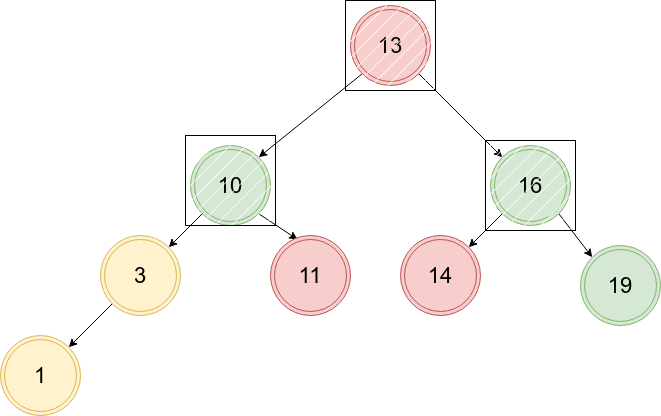

The diagram above was exported from draw.io. Its source (the exported page's mxGraphModel, read from the mxfile embedded in the PNG):
<mxGraphModel dx="2062" dy="1123" grid="1" gridSize="10" guides="1" tooltips="1" connect="1" arrows="1" fold="1" page="1" pageScale="1" pageWidth="827" pageHeight="1169" math="0" shadow="0">
  <root>
    <mxCell id="0" />
    <mxCell id="1" parent="0" />
    <mxCell id="VOMSdcWIXcTdtDrZ65gf-1" style="rounded=0;orthogonalLoop=1;jettySize=auto;html=1;exitX=0;exitY=1;exitDx=0;exitDy=0;entryX=1;entryY=0;entryDx=0;entryDy=0;" edge="1" parent="1" source="VOMSdcWIXcTdtDrZ65gf-2" target="VOMSdcWIXcTdtDrZ65gf-9">
      <mxGeometry relative="1" as="geometry" />
    </mxCell>
    <mxCell id="VOMSdcWIXcTdtDrZ65gf-2" value="&lt;span style=&quot;font-size: 22px;&quot;&gt;3&lt;/span&gt;" style="ellipse;shape=doubleEllipse;whiteSpace=wrap;html=1;aspect=fixed;fillColor=#fff2cc;strokeColor=#d6b656;" vertex="1" parent="1">
      <mxGeometry x="140" y="300" width="80" height="80" as="geometry" />
    </mxCell>
    <mxCell id="VOMSdcWIXcTdtDrZ65gf-3" style="rounded=0;orthogonalLoop=1;jettySize=auto;html=1;exitX=1;exitY=1;exitDx=0;exitDy=0;entryX=0;entryY=0;entryDx=0;entryDy=0;" edge="1" parent="1" source="VOMSdcWIXcTdtDrZ65gf-5" target="VOMSdcWIXcTdtDrZ65gf-13">
      <mxGeometry relative="1" as="geometry" />
    </mxCell>
    <mxCell id="VOMSdcWIXcTdtDrZ65gf-4" style="rounded=0;orthogonalLoop=1;jettySize=auto;html=1;exitX=0;exitY=1;exitDx=0;exitDy=0;entryX=1;entryY=0;entryDx=0;entryDy=0;" edge="1" parent="1" source="VOMSdcWIXcTdtDrZ65gf-5" target="VOMSdcWIXcTdtDrZ65gf-14">
      <mxGeometry relative="1" as="geometry" />
    </mxCell>
    <mxCell id="VOMSdcWIXcTdtDrZ65gf-5" value="&lt;font style=&quot;font-size: 22px;&quot;&gt;16&lt;/font&gt;" style="ellipse;shape=doubleEllipse;whiteSpace=wrap;html=1;aspect=fixed;fillColor=#d5e8d4;strokeColor=#82b366;" vertex="1" parent="1">
      <mxGeometry x="530" y="210" width="80" height="80" as="geometry" />
    </mxCell>
    <mxCell id="VOMSdcWIXcTdtDrZ65gf-6" style="rounded=0;orthogonalLoop=1;jettySize=auto;html=1;exitX=0;exitY=1;exitDx=0;exitDy=0;" edge="1" parent="1" source="VOMSdcWIXcTdtDrZ65gf-8" target="VOMSdcWIXcTdtDrZ65gf-2">
      <mxGeometry relative="1" as="geometry" />
    </mxCell>
    <mxCell id="VOMSdcWIXcTdtDrZ65gf-16" style="rounded=0;orthogonalLoop=1;jettySize=auto;html=1;exitX=1;exitY=1;exitDx=0;exitDy=0;entryX=0.338;entryY=0.05;entryDx=0;entryDy=0;entryPerimeter=0;" edge="1" parent="1" source="VOMSdcWIXcTdtDrZ65gf-8" target="VOMSdcWIXcTdtDrZ65gf-15">
      <mxGeometry relative="1" as="geometry" />
    </mxCell>
    <mxCell id="VOMSdcWIXcTdtDrZ65gf-8" value="&lt;font style=&quot;font-size: 22px;&quot;&gt;10&lt;/font&gt;" style="ellipse;shape=doubleEllipse;whiteSpace=wrap;html=1;aspect=fixed;fillColor=#d5e8d4;strokeColor=#82b366;" vertex="1" parent="1">
      <mxGeometry x="230" y="210" width="80" height="80" as="geometry" />
    </mxCell>
    <mxCell id="VOMSdcWIXcTdtDrZ65gf-9" value="&lt;span style=&quot;font-size: 22px;&quot;&gt;1&lt;/span&gt;" style="ellipse;shape=doubleEllipse;whiteSpace=wrap;html=1;aspect=fixed;fillColor=#fff2cc;strokeColor=#d6b656;" vertex="1" parent="1">
      <mxGeometry x="40" y="400" width="80" height="80" as="geometry" />
    </mxCell>
    <mxCell id="VOMSdcWIXcTdtDrZ65gf-10" style="rounded=0;orthogonalLoop=1;jettySize=auto;html=1;exitX=1;exitY=1;exitDx=0;exitDy=0;entryX=0;entryY=0;entryDx=0;entryDy=0;" edge="1" parent="1" source="VOMSdcWIXcTdtDrZ65gf-12" target="VOMSdcWIXcTdtDrZ65gf-5">
      <mxGeometry relative="1" as="geometry" />
    </mxCell>
    <mxCell id="VOMSdcWIXcTdtDrZ65gf-17" style="rounded=0;orthogonalLoop=1;jettySize=auto;html=1;exitX=0;exitY=1;exitDx=0;exitDy=0;entryX=1;entryY=0;entryDx=0;entryDy=0;" edge="1" parent="1" source="VOMSdcWIXcTdtDrZ65gf-12" target="VOMSdcWIXcTdtDrZ65gf-8">
      <mxGeometry relative="1" as="geometry" />
    </mxCell>
    <mxCell id="VOMSdcWIXcTdtDrZ65gf-12" value="&lt;font style=&quot;font-size: 22px;&quot;&gt;13&lt;/font&gt;" style="ellipse;shape=doubleEllipse;whiteSpace=wrap;html=1;aspect=fixed;fillColor=#f8cecc;strokeColor=#b85450;" vertex="1" parent="1">
      <mxGeometry x="390" y="70" width="80" height="80" as="geometry" />
    </mxCell>
    <mxCell id="VOMSdcWIXcTdtDrZ65gf-13" value="&lt;font style=&quot;font-size: 22px;&quot;&gt;19&lt;/font&gt;" style="ellipse;shape=doubleEllipse;whiteSpace=wrap;html=1;aspect=fixed;fillColor=#d5e8d4;strokeColor=#82b366;" vertex="1" parent="1">
      <mxGeometry x="620" y="310" width="80" height="80" as="geometry" />
    </mxCell>
    <mxCell id="VOMSdcWIXcTdtDrZ65gf-14" value="&lt;font style=&quot;font-size: 22px;&quot;&gt;14&lt;/font&gt;" style="ellipse;shape=doubleEllipse;whiteSpace=wrap;html=1;aspect=fixed;fillColor=#f8cecc;strokeColor=#b85450;" vertex="1" parent="1">
      <mxGeometry x="440" y="300" width="80" height="80" as="geometry" />
    </mxCell>
    <mxCell id="VOMSdcWIXcTdtDrZ65gf-15" value="&lt;font style=&quot;font-size: 22px;&quot;&gt;11&lt;/font&gt;" style="ellipse;shape=doubleEllipse;whiteSpace=wrap;html=1;aspect=fixed;fillColor=#f8cecc;strokeColor=#b85450;" vertex="1" parent="1">
      <mxGeometry x="310" y="300" width="80" height="80" as="geometry" />
    </mxCell>
    <mxCell id="VOMSdcWIXcTdtDrZ65gf-18" value="" style="rounded=0;whiteSpace=wrap;html=1;fillStyle=hatch;" vertex="1" parent="1">
      <mxGeometry x="385" y="65" width="90" height="90" as="geometry" />
    </mxCell>
    <mxCell id="VOMSdcWIXcTdtDrZ65gf-19" value="" style="rounded=0;whiteSpace=wrap;html=1;fillStyle=hatch;" vertex="1" parent="1">
      <mxGeometry x="225" y="200" width="90" height="90" as="geometry" />
    </mxCell>
    <mxCell id="VOMSdcWIXcTdtDrZ65gf-20" value="" style="rounded=0;whiteSpace=wrap;html=1;fillStyle=hatch;" vertex="1" parent="1">
      <mxGeometry x="525" y="205" width="90" height="90" as="geometry" />
    </mxCell>
  </root>
</mxGraphModel>